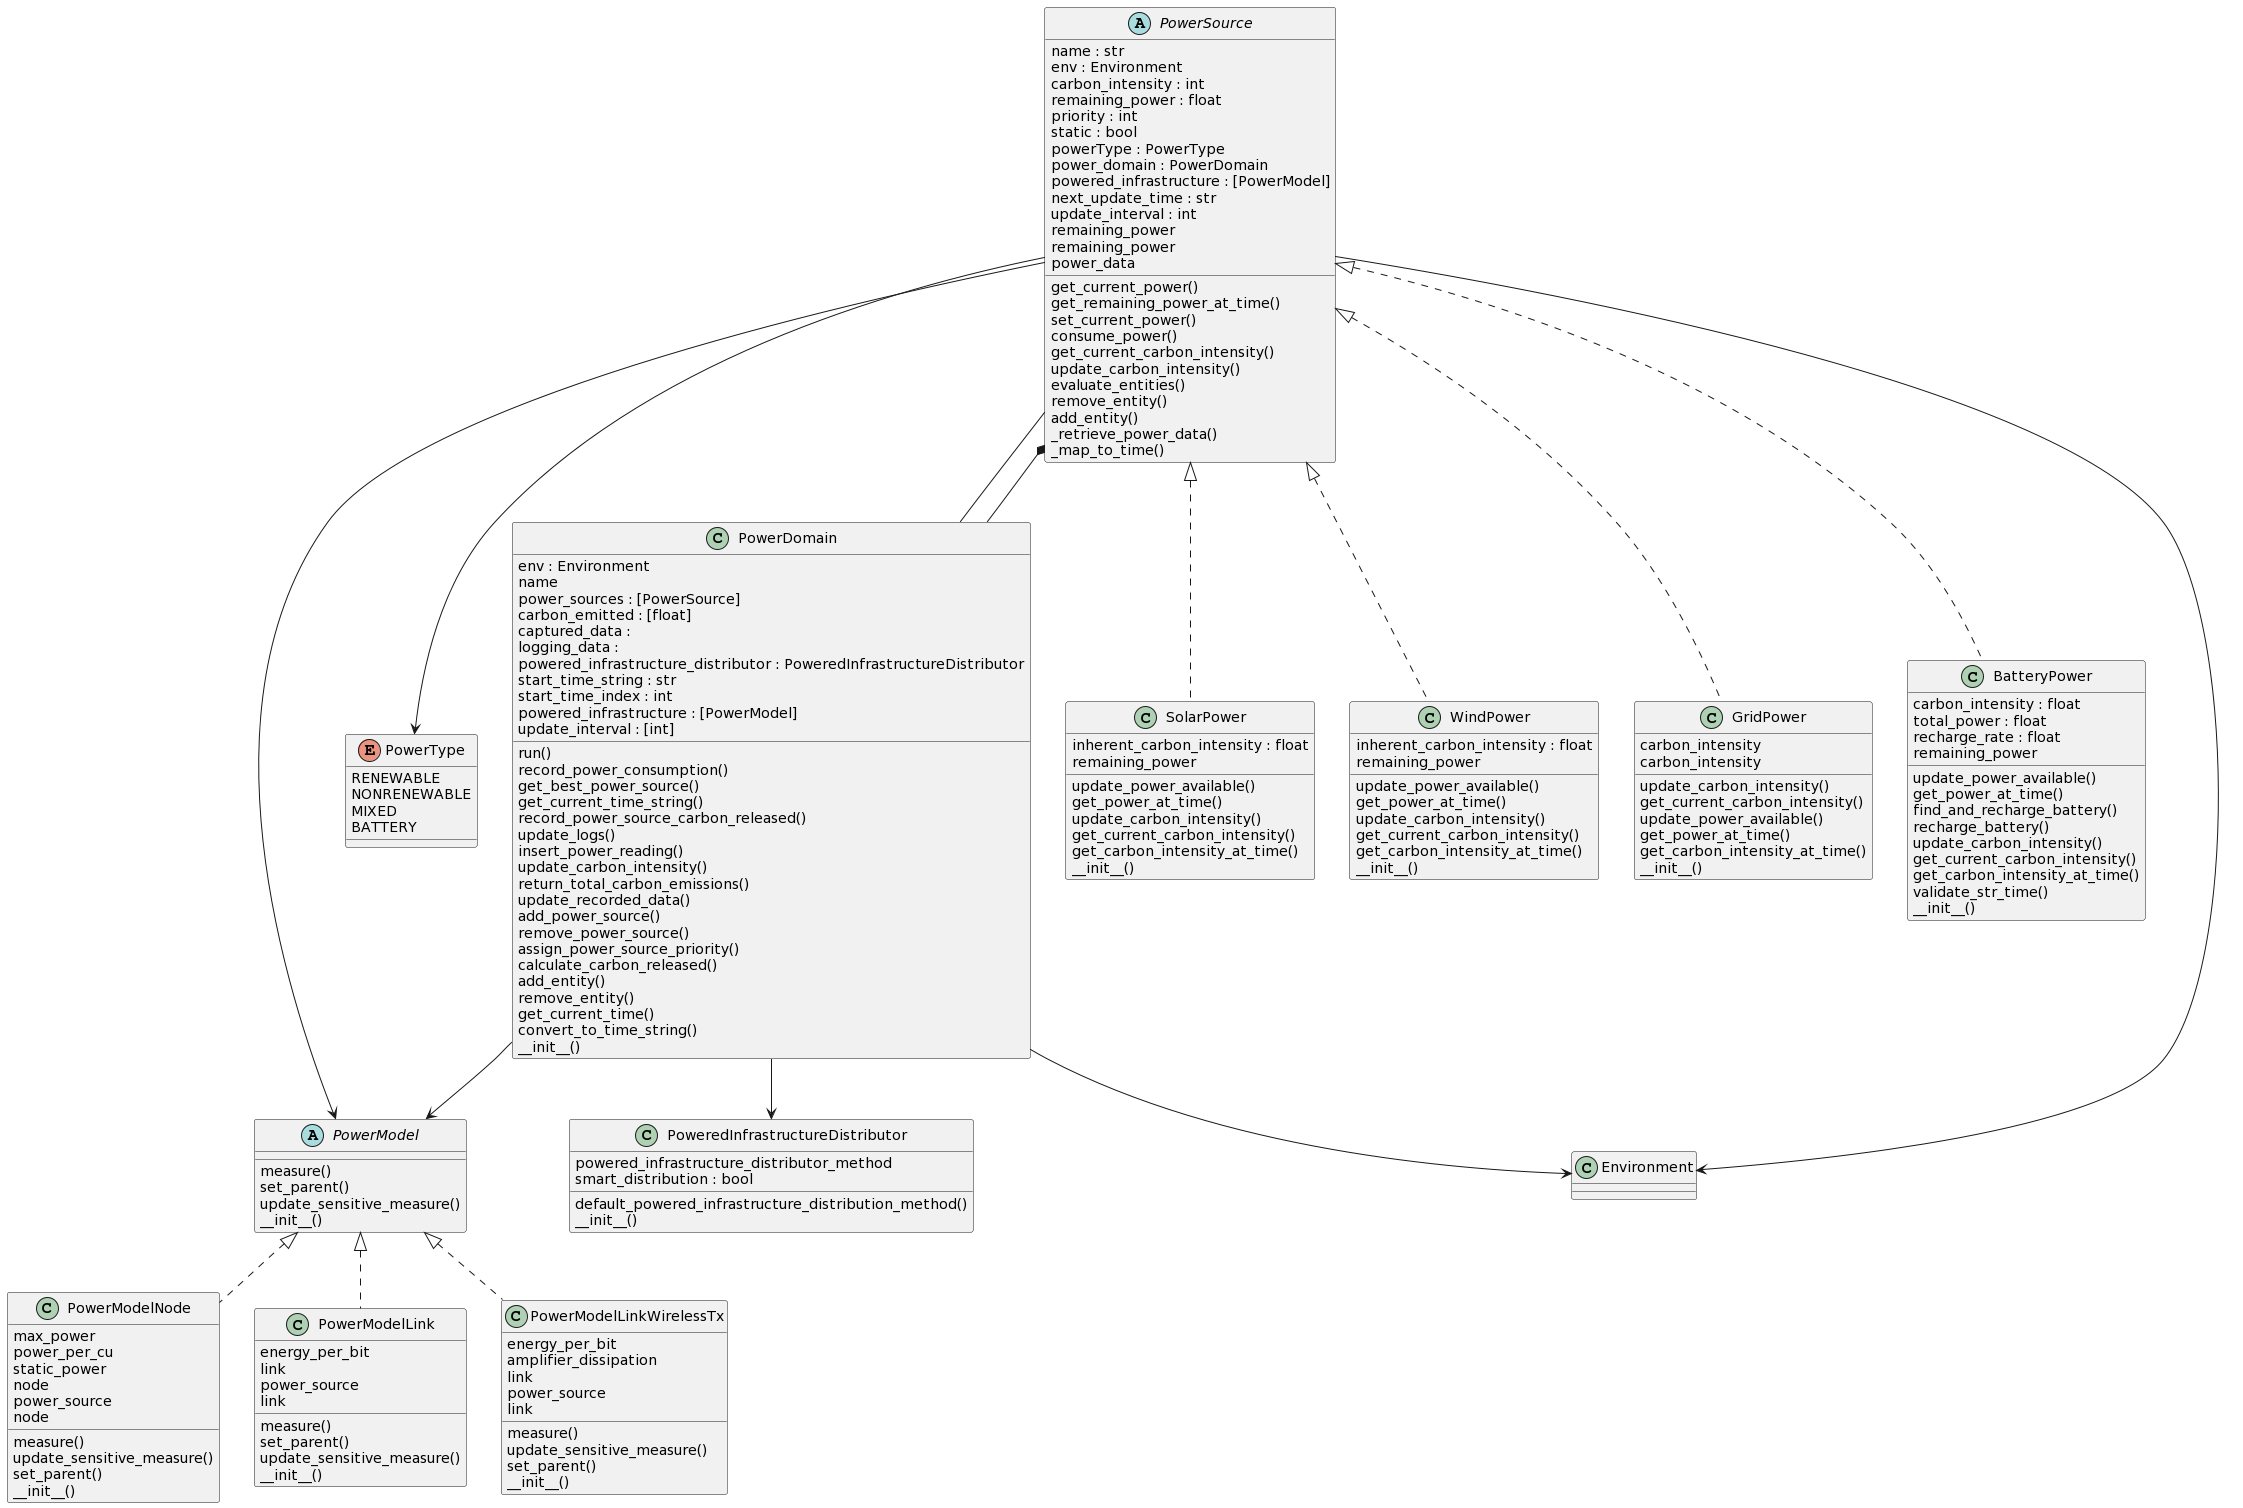

The diagram above was rendered by PlantUML. Its source (embedded in the PNG):
@startuml
abstract class PowerModel {
    measure()
    set_parent()
    update_sensitive_measure()
        __init__()
}
class PowerModelNode {
    measure()
    update_sensitive_measure()
    set_parent()
        max_power
    power_per_cu
    static_power
    node
    power_source
    node
    __init__()
}
class PowerModelLink {
    measure()
    set_parent()
    update_sensitive_measure()
        energy_per_bit
    link
    power_source
    link
    __init__()
}
class PowerModelLinkWirelessTx {
    measure()
    update_sensitive_measure()
    set_parent()
        energy_per_bit
    amplifier_dissipation
    link
    power_source
    link
    __init__()
}
enum PowerType {
        RENEWABLE
      NONRENEWABLE
      MIXED
      BATTERY


}
abstract class PowerSource {
    get_current_power()
    get_remaining_power_at_time()
    set_current_power()
    consume_power()
    get_current_carbon_intensity()
    update_carbon_intensity()
    evaluate_entities()
    remove_entity()
    add_entity()
    _retrieve_power_data()
    _map_to_time()
        name : str 
    env : Environment 
    carbon_intensity : int 
    remaining_power : float 
    priority : int 
    static : bool 
    powerType : PowerType 
    power_domain : PowerDomain 
    powered_infrastructure : [PowerModel] 
    next_update_time : str 
    update_interval : int 
    remaining_power
    remaining_power
    power_data
}
class PoweredInfrastructureDistributor {
    default_powered_infrastructure_distribution_method()
        powered_infrastructure_distributor_method
    smart_distribution : bool 
    __init__()
}
class PowerDomain {
    run()
    record_power_consumption()
    get_best_power_source()
    get_current_time_string()
    record_power_source_carbon_released()
    update_logs()
    insert_power_reading()
    update_carbon_intensity()
    return_total_carbon_emissions()
    update_recorded_data()
    add_power_source()
    remove_power_source()
    assign_power_source_priority()
    calculate_carbon_released()
    add_entity()
    remove_entity()
    get_current_time()
    convert_to_time_string()
        env : Environment 
    name
    power_sources : [PowerSource] 
    carbon_emitted : [float] 
    captured_data :  
    logging_data :  
    powered_infrastructure_distributor : PoweredInfrastructureDistributor 
    start_time_string : str 
    start_time_index : int 
    powered_infrastructure : [PowerModel] 
    update_interval : [int] 
    __init__()
}
class SolarPower {
    update_power_available()
    get_power_at_time()
    update_carbon_intensity()
    get_current_carbon_intensity()
    get_carbon_intensity_at_time()
        inherent_carbon_intensity : float 
    remaining_power
    __init__()
}
class WindPower {
    update_power_available()
    get_power_at_time()
    update_carbon_intensity()
    get_current_carbon_intensity()
    get_carbon_intensity_at_time()
        inherent_carbon_intensity : float 
    remaining_power
    __init__()
}
class GridPower {
    update_carbon_intensity()
    get_current_carbon_intensity()
    update_power_available()
    get_power_at_time()
    get_carbon_intensity_at_time()
        carbon_intensity
    carbon_intensity
    __init__()
}
class BatteryPower {
    update_power_available()
    get_power_at_time()
    find_and_recharge_battery()
    recharge_battery()
    update_carbon_intensity()
    get_current_carbon_intensity()
    get_carbon_intensity_at_time()
    validate_str_time()
        carbon_intensity : float 
    total_power : float 
    recharge_rate : float 
    remaining_power
    __init__()
}
PowerModel <|.. PowerModelNode
PowerModel <|.. PowerModelLink
PowerModel <|.. PowerModelLinkWirelessTx
PowerSource --> Environment
PowerSource --> PowerType
PowerSource -- PowerDomain
PowerSource --> PowerModel
PowerDomain --> Environment
PowerDomain --* PowerSource
PowerDomain --> PoweredInfrastructureDistributor
PowerDomain --> PowerModel
PowerSource <|.. SolarPower
PowerSource <|.. WindPower
PowerSource <|.. GridPower
PowerSource <|.. BatteryPower
@enduml